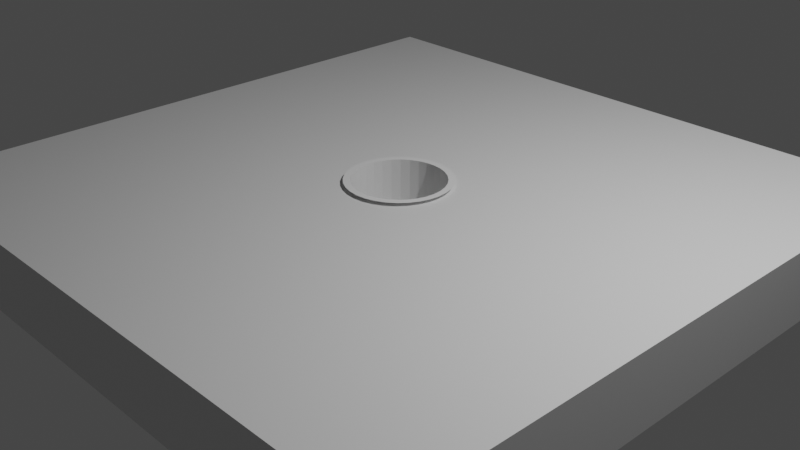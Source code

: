 # Source: Golf_Hole.blend  (saved by Blender 3.0.42; exported with 4.5.12 LTS)
import bpy
from mathutils import Matrix  # noqa: F401  (used for matrix-valued properties, if any)

bpy.ops.wm.read_factory_settings(use_empty=True)
scene = bpy.context.scene
scene.name = 'Scene'

# ---- collections
col_collection = bpy.data.collections.new('Collection'); scene.collection.children.link(col_collection)

# ---- materials (node trees are filled in below, after node groups)
mat_material = bpy.data.materials.new('Material')
mat_material.alpha_threshold = 0.0
mat_material.use_transparent_shadow = False
mat_material.line_color = (0.0, 0.0, 0.0, 1.0)

# ---- material node trees
mat_material.use_nodes = True; mat_material.node_tree.nodes.clear()
_N = mat_material.node_tree.nodes; _L = mat_material.node_tree.links
n0 = _N.new('ShaderNodeOutputMaterial'); n0.name = 'Material Output'; n0.location = (300, 300)
n1 = _N.new('ShaderNodeBsdfPrincipled'); n1.name = 'Principled BSDF'; n1.location = (10, 300)
n1.distribution = 'GGX'
n1.subsurface_method = 'RANDOM_WALK_SKIN'
n1.inputs[2].default_value = 0.4
n1.inputs[3].default_value = 1.45
n1.inputs[27].default_value = (0.0, 0.0, 0.0, 1.0)
n1.inputs[28].default_value = 1.0
_L.new(n1.outputs[0], n0.inputs[0])
n0.is_active_output = True

# ---- world
world_world = bpy.data.worlds.new('World'); scene.world = world_world
world_world.use_nodes = True; world_world.node_tree.nodes.clear()
_N = world_world.node_tree.nodes; _L = world_world.node_tree.links
n0 = _N.new('ShaderNodeOutputWorld'); n0.name = 'World Output'; n0.location = (300, 300)
n1 = _N.new('ShaderNodeBackground'); n1.name = 'Background'; n1.location = (10, 300)
n1.inputs[0].default_value = (0.05088, 0.05088, 0.05088, 1.0)
_L.new(n1.outputs[0], n0.inputs[0])
n0.is_active_output = True
world_world.color = (0.05088, 0.05088, 0.05088)
world_world.use_sun_shadow = False
world_world.sun_shadow_jitter_overblur = 0.0

# ---- cameras
cam_camera = bpy.data.cameras.new('Camera')
cam_camera.clip_end = 100.0
cam_camera.ortho_scale = 7.314

# ---- lights
light_light = bpy.data.lights.new('Light', 'POINT')
light_light.transmission_factor = 0.0
light_light.energy = 1000.0
light_light.shadow_soft_size = 0.1
light_light.shadow_maximum_resolution = 0.006
light_light.use_absolute_resolution = True

# ---- meshes
me_cube = bpy.data.meshes.new('Cube')
me_cube.from_pydata([(1.0, 1.0, 1.0), (1.0, 1.0, -1.0), (1.0, -1.0, 1.0), (1.0, -1.0, -1.0), (-1.0, 1.0, 1.0), (-1.0, 1.0, -1.0), (-1.0, -1.0, 1.0), (-1.0, -1.0, -1.0)], [], [(0, 4, 6, 2), (3, 2, 6, 7), (7, 6, 4, 5), (5, 1, 3, 7), (1, 0, 2, 3), (5, 4, 0, 1)])
_uv = me_cube.uv_layers.new(name='UVMap')
_uv.uv.foreach_set('vector', [0.625, 0.5, 0.875, 0.5, 0.875, 0.75, 0.625, 0.75, 0.375, 0.75, 0.625, 0.75, 0.625, 1.0, 0.375, 1.0, 0.375, 0.0, 0.625, 0.0, 0.625, 0.25, 0.375, 0.25, 0.125, 0.5, 0.375, 0.5, 0.375, 0.75, 0.125, 0.75, 0.375, 0.5, 0.625, 0.5, 0.625, 0.75, 0.375, 0.75, 0.375, 0.25, 0.625, 0.25, 0.625, 0.5, 0.375, 0.5])
me_cube.materials.append(mat_material)
me_cube.use_remesh_preserve_volume = False
me_cube.use_remesh_preserve_attributes = False
me_cube.use_mirror_vertex_groups = False
me_cube.update()
me_cylinder_001 = bpy.data.meshes.new('Cylinder.001')
me_cylinder_001.from_pydata([(0.0, 1.0, -1.0), (0.0, 1.0, 1.0), (0.1951, 0.9808, -1.0), (0.1951, 0.9808, 1.0), (0.3827, 0.9239, -1.0), (0.3827, 0.9239, 1.0), (0.5556, 0.8315, -1.0), (0.5556, 0.8315, 1.0), (0.7071, 0.7071, -1.0), (0.7071, 0.7071, 1.0), (0.8315, 0.5556, -1.0), (0.8315, 0.5556, 1.0), (0.9239, 0.3827, -1.0), (0.9239, 0.3827, 1.0), (0.9808, 0.1951, -1.0), (0.9808, 0.1951, 1.0), (1.0, -4.371e-08, -1.0), (1.0, -4.371e-08, 1.0), (0.9808, -0.1951, -1.0), (0.9808, -0.1951, 1.0), (0.9239, -0.3827, -1.0), (0.9239, -0.3827, 1.0), (0.8315, -0.5556, -1.0), (0.8315, -0.5556, 1.0), (0.7071, -0.7071, -1.0), (0.7071, -0.7071, 1.0), (0.5556, -0.8315, -1.0), (0.5556, -0.8315, 1.0), (0.3827, -0.9239, -1.0), (0.3827, -0.9239, 1.0), (0.1951, -0.9808, -1.0), (0.1951, -0.9808, 1.0), (-8.742e-08, -1.0, -1.0), (-8.742e-08, -1.0, 1.0), (-0.1951, -0.9808, -1.0), (-0.1951, -0.9808, 1.0), (-0.3827, -0.9239, -1.0), (-0.3827, -0.9239, 1.0), (-0.5556, -0.8315, -1.0), (-0.5556, -0.8315, 1.0), (-0.7071, -0.7071, -1.0), (-0.7071, -0.7071, 1.0), (-0.8315, -0.5556, -1.0), (-0.8315, -0.5556, 1.0), (-0.9239, -0.3827, -1.0), (-0.9239, -0.3827, 1.0), (-0.9808, -0.1951, -1.0), (-0.9808, -0.1951, 1.0), (-1.0, 1.192e-08, -1.0), (-1.0, 1.192e-08, 1.0), (-0.9808, 0.1951, -1.0), (-0.9808, 0.1951, 1.0), (-0.9239, 0.3827, -1.0), (-0.9239, 0.3827, 1.0), (-0.8315, 0.5556, -1.0), (-0.8315, 0.5556, 1.0), (-0.7071, 0.7071, -1.0), (-0.7071, 0.7071, 1.0), (-0.5556, 0.8315, -1.0), (-0.5556, 0.8315, 1.0), (-0.3827, 0.9239, -1.0), (-0.3827, 0.9239, 1.0), (-0.1951, 0.9808, -1.0), (-0.1951, 0.9808, 1.0)], [], [(0, 1, 3, 2), (2, 3, 5, 4), (4, 5, 7, 6), (6, 7, 9, 8), (8, 9, 11, 10), (10, 11, 13, 12), (12, 13, 15, 14), (14, 15, 17, 16), (16, 17, 19, 18), (18, 19, 21, 20), (20, 21, 23, 22), (22, 23, 25, 24), (24, 25, 27, 26), (26, 27, 29, 28), (28, 29, 31, 30), (30, 31, 33, 32), (32, 33, 35, 34), (34, 35, 37, 36), (36, 37, 39, 38), (38, 39, 41, 40), (40, 41, 43, 42), (42, 43, 45, 44), (44, 45, 47, 46), (46, 47, 49, 48), (48, 49, 51, 50), (50, 51, 53, 52), (52, 53, 55, 54), (54, 55, 57, 56), (56, 57, 59, 58), (58, 59, 61, 60), (60, 61, 63, 62), (62, 63, 1, 0), (0, 2, 4, 6, 8, 10, 12, 14, 16, 18, 20, 22, 24, 26, 28, 30, 32, 34, 36, 38, 40, 42, 44, 46, 48, 50, 52, 54, 56, 58, 60, 62)])
_uv = me_cylinder_001.uv_layers.new(name='UVMap')
_uv.uv.foreach_set('vector', [1.0, 0.5, 1.0, 1.0, 0.9688, 1.0, 0.9688, 0.5, 0.9688, 0.5, 0.9688, 1.0, 0.9375, 1.0, 0.9375, 0.5, 0.9375, 0.5, 0.9375, 1.0, 0.9062, 1.0, 0.9062, 0.5, 0.9062, 0.5, 0.9062, 1.0, 0.875, 1.0, 0.875, 0.5, 0.875, 0.5, 0.875, 1.0, 0.8438, 1.0, 0.8438, 0.5, 0.8438, 0.5, 0.8438, 1.0, 0.8125, 1.0, 0.8125, 0.5, 0.8125, 0.5, 0.8125, 1.0, 0.7812, 1.0, 0.7812, 0.5, 0.7812, 0.5, 0.7812, 1.0, 0.75, 1.0, 0.75, 0.5, 0.75, 0.5, 0.75, 1.0, 0.7188, 1.0, 0.7188, 0.5, 0.7188, 0.5, 0.7188, 1.0, 0.6875, 1.0, 0.6875, 0.5, 0.6875, 0.5, 0.6875, 1.0, 0.6562, 1.0, 0.6562, 0.5, 0.6562, 0.5, 0.6562, 1.0, 0.625, 1.0, 0.625, 0.5, 0.625, 0.5, 0.625, 1.0, 0.5938, 1.0, 0.5938, 0.5, 0.5938, 0.5, 0.5938, 1.0, 0.5625, 1.0, 0.5625, 0.5, 0.5625, 0.5, 0.5625, 1.0, 0.5312, 1.0, 0.5312, 0.5, 0.5312, 0.5, 0.5312, 1.0, 0.5, 1.0, 0.5, 0.5, 0.5, 0.5, 0.5, 1.0, 0.4688, 1.0, 0.4688, 0.5, 0.4688, 0.5, 0.4688, 1.0, 0.4375, 1.0, 0.4375, 0.5, 0.4375, 0.5, 0.4375, 1.0, 0.4062, 1.0, 0.4062, 0.5, 0.4062, 0.5, 0.4062, 1.0, 0.375, 1.0, 0.375, 0.5, 0.375, 0.5, 0.375, 1.0, 0.3438, 1.0, 0.3438, 0.5, 0.3438, 0.5, 0.3438, 1.0, 0.3125, 1.0, 0.3125, 0.5, 0.3125, 0.5, 0.3125, 1.0, 0.2812, 1.0, 0.2812, 0.5, 0.2812, 0.5, 0.2812, 1.0, 0.25, 1.0, 0.25, 0.5, 0.25, 0.5, 0.25, 1.0, 0.2188, 1.0, 0.2188, 0.5, 0.2188, 0.5, 0.2188, 1.0, 0.1875, 1.0, 0.1875, 0.5, 0.1875, 0.5, 0.1875, 1.0, 0.1562, 1.0, 0.1562, 0.5, 0.1562, 0.5, 0.1562, 1.0, 0.125, 1.0, 0.125, 0.5, 0.125, 0.5, 0.125, 1.0, 0.09375, 1.0, 0.09375, 0.5, 0.09375, 0.5, 0.09375, 1.0, 0.0625, 1.0, 0.0625, 0.5, 0.0625, 0.5, 0.0625, 1.0, 0.03125, 1.0, 0.03125, 0.5, 0.03125, 0.5, 0.03125, 1.0, 0.0, 1.0, 0.0, 0.5, 0.75, 0.49, 0.7968, 0.4854, 0.8418, 0.4717, 0.8833, 0.4496, 0.9197, 0.4197, 0.9496, 0.3833, 0.9717, 0.3418, 0.9854, 0.2968, 0.99, 0.25, 0.9854, 0.2032, 0.9717, 0.1582, 0.9496, 0.1167, 0.9197, 0.08029, 0.8833, 0.05045, 0.8418, 0.02827, 0.7968, 0.01461, 0.75, 0.01, 0.7032, 0.01461, 0.6582, 0.02827, 0.6167, 0.05045, 0.5803, 0.08029, 0.5504, 0.1167, 0.5283, 0.1582, 0.5146, 0.2032, 0.51, 0.25, 0.5146, 0.2968, 0.5283, 0.3418, 0.5504, 0.3833, 0.5803, 0.4197, 0.6167, 0.4496, 0.6582, 0.4717, 0.7032, 0.4854])
me_cylinder_001.use_remesh_fix_poles = True
me_cylinder_001.use_remesh_preserve_attributes = False
me_cylinder_001.update()
me_cylinder = bpy.data.meshes.new('Cylinder')
me_cylinder.from_pydata([(0.0, 1.0, -0.1959), (0.0, 1.0, 1.045), (0.1951, 0.9808, -0.1959), (0.1951, 0.9808, 1.045), (0.3827, 0.9239, -0.1959), (0.3827, 0.9239, 1.045), (0.5556, 0.8315, -0.1959), (0.5556, 0.8315, 1.045), (0.7071, 0.7071, -0.1959), (0.7071, 0.7071, 1.045), (0.8315, 0.5556, -0.1959), (0.8315, 0.5556, 1.045), (0.9239, 0.3827, -0.1959), (0.9239, 0.3827, 1.045), (0.9808, 0.1951, -0.1959), (0.9808, 0.1951, 1.045), (1.0, 3.725e-09, -0.1959), (1.0, -5.402e-08, 1.045), (0.9808, -0.1951, -0.1959), (0.9808, -0.1951, 1.045), (0.9239, -0.3827, -0.1959), (0.9239, -0.3827, 1.045), (0.8315, -0.5556, -0.1959), (0.8315, -0.5556, 1.045), (0.7071, -0.7071, -0.1959), (0.7071, -0.7071, 1.045), (0.5556, -0.8315, -0.1959), (0.5556, -0.8315, 1.045), (0.3827, -0.9239, -0.1959), (0.3827, -0.9239, 1.045), (0.1951, -0.9808, -0.1959), (0.1951, -0.9808, 1.045), (-8.568e-08, -1.0, -0.1959), (-8.568e-08, -1.0, 1.045), (-0.1951, -0.9808, -0.1959), (-0.1951, -0.9808, 1.045), (-0.3827, -0.9239, -0.1959), (-0.3827, -0.9239, 1.045), (-0.5556, -0.8315, -0.1959), (-0.5556, -0.8315, 1.045), (-0.7071, -0.7071, -0.1959), (-0.7071, -0.7071, 1.045), (-0.8315, -0.5556, -0.1959), (-0.8315, -0.5556, 1.045), (-0.9239, -0.3827, -0.1959), (-0.9239, -0.3827, 1.045), (-0.9808, -0.1951, -0.1959), (-0.9808, -0.1951, 1.045), (-1.0, 5.774e-08, -0.1959), (-1.0, 0.0, 1.045), (-0.9808, 0.1951, -0.1959), (-0.9808, 0.1951, 1.045), (-0.9239, 0.3827, -0.1959), (-0.9239, 0.3827, 1.045), (-0.8315, 0.5556, -0.1959), (-0.8315, 0.5556, 1.045), (-0.7071, 0.7071, -0.1959), (-0.7071, 0.7071, 1.045), (-0.5556, 0.8315, -0.1959), (-0.5556, 0.8315, 1.045), (-0.3827, 0.9239, -0.1959), (-0.3827, 0.9239, 1.045), (-0.1951, 0.9808, -0.1959), (-0.1951, 0.9808, 1.045), (1.0, -5.402e-08, 1.045), (0.9808, -0.1951, 1.045), (0.9239, -0.3827, 1.045), (0.8315, -0.5556, 1.045), (0.7071, -0.7071, 1.045), (0.0, 1.0, -1.428), (0.0, 1.0, 1.045), (0.1951, 0.9808, -1.428), (0.1951, 0.9808, 1.045), (0.3827, 0.9239, 1.045), (0.5556, 0.8315, 1.045), (0.7071, 0.7071, 1.045), (0.8315, 0.5556, 1.045), (0.9239, 0.3827, 1.045), (0.9808, 0.1951, 1.045), (1.0, -5.402e-08, 1.045), (0.9808, -0.1951, 1.045), (0.7071, -0.7071, 1.045), (0.5556, -0.8315, 1.045), (0.3827, -0.9239, 1.045), (0.1951, -0.9808, 1.045), (-8.568e-08, -1.0, 1.045), (-0.1951, -0.9808, 1.045), (-0.3827, -0.9239, 1.045), (-0.5556, -0.8315, 1.045), (-0.7071, -0.7071, 1.045), (-0.8315, -0.5556, 1.045), (-0.9239, -0.3827, 1.045), (-0.9808, -0.1951, 1.045), (-1.0, 0.0, 1.045), (-0.9808, 0.1951, 1.045), (-0.9239, 0.3827, 1.045), (-0.8315, 0.5556, 1.045), (-0.7071, 0.7071, 1.045), (-0.5556, 0.8315, 1.045), (-0.3827, 0.9239, 1.045), (-0.1951, 0.9808, 1.045), (1.0, -5.402e-08, 1.045), (0.9808, -0.1951, 1.045), (0.9239, -0.3827, 1.045), (0.8315, -0.5556, 1.045), (0.7071, -0.7071, 1.045), (0.0, 1.0, -1.428), (0.0, 1.0, 1.045), (0.1951, 0.9808, -1.428), (0.1951, 0.9808, 1.045), (0.3827, 0.9239, 1.045), (0.5556, 0.8315, 1.045), (0.7071, 0.7071, 1.045), (0.8315, 0.5556, 1.045), (0.9239, 0.3827, 1.045), (0.9808, 0.1951, 1.045), (1.0, -5.402e-08, 1.045), (0.9808, -0.1951, 1.045), (0.7071, -0.7071, 1.045), (0.5556, -0.8315, 1.045), (0.3827, -0.9239, 1.045), (0.1951, -0.9808, 1.045), (-8.568e-08, -1.0, 1.045), (-0.1951, -0.9808, 1.045), (-0.3827, -0.9239, 1.045), (-0.5556, -0.8315, 1.045), (-0.7071, -0.7071, 1.045), (-0.8315, -0.5556, 1.045), (-0.9239, -0.3827, 1.045), (-0.9808, -0.1951, 1.045), (-1.0, 0.0, 1.045), (-0.9808, 0.1951, 1.045), (-0.9239, 0.3827, 1.045), (-0.8315, 0.5556, 1.045), (-0.7071, 0.7071, 1.045), (-0.5556, 0.8315, 1.045), (-0.3827, 0.9239, 1.045), (-0.1951, 0.9808, 1.045), (1.0, -5.402e-08, 1.045), (0.9808, -0.1951, 1.045), (0.9239, -0.3827, 1.045), (0.8315, -0.5556, 1.045), (0.7071, -0.7071, 1.045), (0.0, 1.0, -1.428), (0.0, 1.0, 1.045), (0.1951, 0.9808, -1.428), (0.1951, 0.9808, 1.045), (0.3827, 0.9239, 1.045), (0.5556, 0.8315, 1.045), (0.7071, 0.7071, 1.045), (0.8315, 0.5556, 1.045), (0.9239, 0.3827, 1.045), (0.9808, 0.1951, 1.045), (1.0, -5.402e-08, 1.045), (0.9808, -0.1951, 1.045), (0.7071, -0.7071, 1.045), (0.5556, -0.8315, 1.045), (0.3827, -0.9239, 1.045), (0.1951, -0.9808, 1.045), (-8.568e-08, -1.0, 1.045), (-0.1951, -0.9808, 1.045), (-0.3827, -0.9239, 1.045), (-0.5556, -0.8315, 1.045), (-0.7071, -0.7071, 1.045), (-0.8315, -0.5556, 1.045), (-0.9239, -0.3827, 1.045), (-0.9808, -0.1951, 1.045), (-1.0, 0.0, 1.045), (-0.9808, 0.1951, 1.045), (-0.9239, 0.3827, 1.045), (-0.8315, 0.5556, 1.045), (-0.7071, 0.7071, 1.045), (-0.5556, 0.8315, 1.045), (-0.3827, 0.9239, 1.045), (-0.1951, 0.9808, 1.045), (1.0, -5.402e-08, 1.045), (0.9808, -0.1951, 1.045), (0.9239, -0.3827, 1.045), (0.8315, -0.5556, 1.045), (0.7071, -0.7071, 1.045), (0.0, 1.0, -1.428), (0.0, 1.0, 1.045), (0.1951, 0.9808, -1.428), (0.1951, 0.9808, 1.045), (0.3827, 0.9239, 1.045), (0.5556, 0.8315, 1.045), (0.7071, 0.7071, 1.045), (0.8315, 0.5556, 1.045), (0.9239, 0.3827, 1.045), (0.9808, 0.1951, 1.045), (1.0, -5.402e-08, 1.045), (0.9808, -0.1951, 1.045), (0.7071, -0.7071, 1.045), (-0.1951, -0.9808, 1.045), (-8.568e-08, -1.0, 1.045), (-0.5556, -0.8315, 1.045), (-0.7071, -0.7071, 1.045), (-0.8315, -0.5556, 1.045), (-0.9239, -0.3827, 1.045), (-0.9808, -0.1951, 1.045), (-1.0, 0.0, 1.045), (-0.9808, 0.1951, 1.045), (-0.9239, 0.3827, 1.045), (-0.8315, 0.5556, 1.045), (-0.7071, 0.7071, 1.045), (-0.5556, 0.8315, 1.045), (-0.3827, 0.9239, 1.045), (-0.1951, 0.9808, 1.045), (1.0, -5.402e-08, 1.045), (0.9808, -0.1951, 1.045), (0.9239, -0.3827, 1.045), (0.8315, -0.5556, 1.045), (0.7071, -0.7071, 1.045), (0.0, 1.0, 0.9653), (0.1951, 0.9808, 0.9653), (0.3827, 0.9239, 0.9653), (0.5556, 0.8315, 0.9653), (0.7071, 0.7071, 0.9653), (0.8315, 0.5556, 0.9653), (0.9239, 0.3827, 0.9653), (0.9808, 0.1951, 0.9653), (1.0, -5.029e-08, 0.9653), (0.9808, -0.1951, 0.9653), (0.9239, -0.3827, 0.9653), (0.8315, -0.5556, 0.9653), (0.7071, -0.7071, 0.9653), (0.5556, -0.8315, 0.9653), (0.3827, -0.9239, 0.9653), (0.1951, -0.9808, 0.9653), (-8.568e-08, -1.0, 0.9653), (-0.1951, -0.9808, 0.9653), (-0.3827, -0.9239, 0.9653), (-0.5556, -0.8315, 0.9653), (-0.7071, -0.7071, 0.9653), (-0.8315, -0.5556, 0.9653), (-0.9239, -0.3827, 0.9653), (-0.9808, -0.1951, 0.9653), (-1.0, 3.725e-09, 0.9653), (-0.9808, 0.1951, 0.9653), (-0.9239, 0.3827, 0.9653), (-0.8315, 0.5556, 0.9653), (-0.7071, 0.7071, 0.9653), (-0.5556, 0.8315, 0.9653), (-0.3827, 0.9239, 0.9653), (-0.1951, 0.9808, 0.9653), (-3.725e-09, 1.146, 0.9653), (0.2235, 1.124, 0.9653), (0.4384, 1.058, 0.9653), (0.6364, 0.9525, 0.9653), (0.81, 0.81, 0.9653), (0.9525, 0.6364, 0.9653), (1.058, 0.4384, 0.9653), (1.124, 0.2235, 0.9653), (1.146, -5.402e-08, 0.9653), (1.124, -0.2235, 0.9653), (1.058, -0.4384, 0.9653), (0.9525, -0.6364, 0.9653), (0.81, -0.81, 0.9653), (0.6364, -0.9525, 0.9653), (0.4384, -1.058, 0.9653), (0.2235, -1.124, 0.9653), (-1.006e-07, -1.146, 0.9653), (-0.2235, -1.124, 0.9653), (-0.4384, -1.058, 0.9653), (-0.6364, -0.9525, 0.9653), (-0.81, -0.81, 0.9653), (-0.9525, -0.6364, 0.9653), (-1.058, -0.4384, 0.9653), (-1.124, -0.2235, 0.9653), (-1.146, 9.313e-09, 0.9653), (-1.124, 0.2235, 0.9653), (-1.058, 0.4384, 0.9653), (-0.9525, 0.6364, 0.9653), (-0.81, 0.81, 0.9653), (-0.6364, 0.9525, 0.9653), (-0.4384, 1.058, 0.9653), (-0.2235, 1.124, 0.9653)], [], [(0, 62, 60, 58, 56, 54, 52, 50, 48, 46, 44, 42, 40, 38, 36, 34, 32, 30, 28, 26, 24, 22, 20, 18, 16, 14, 12, 10, 8, 6, 4, 2), (17, 64, 65, 19), (23, 67, 68, 25), (19, 65, 66, 21), (21, 66, 67, 23), (43, 90, 91, 45), (63, 100, 99, 61), (19, 80, 79, 17), (35, 86, 87, 37), (53, 95, 96, 55), (9, 75, 76, 11), (27, 82, 83, 29), (45, 91, 92, 47), (1, 70, 72, 3), (1, 70, 100, 63), (64, 101, 102, 65), (37, 87, 88, 39), (55, 96, 97, 57), (65, 102, 103, 66), (11, 76, 77, 13), (29, 83, 84, 31), (47, 92, 93, 49), (66, 103, 104, 67), (3, 72, 73, 5), (67, 104, 105, 68), (39, 88, 89, 41), (57, 97, 98, 59), (13, 77, 78, 15), (31, 84, 85, 33), (49, 93, 94, 51), (5, 73, 74, 7), (41, 89, 90, 43), (59, 98, 99, 61), (15, 78, 79, 17), (33, 85, 86, 35), (51, 94, 95, 53), (7, 74, 75, 9), (25, 81, 82, 27), (98, 135, 136, 99), (85, 122, 123, 86), (70, 107, 109, 72), (100, 137, 136, 99), (86, 123, 124, 87), (72, 109, 110, 73), (70, 107, 137, 100), (87, 124, 125, 88), (73, 110, 111, 74), (101, 138, 139, 102), (88, 125, 126, 89), (74, 111, 112, 75), (102, 139, 140, 103), (89, 126, 127, 90), (75, 112, 113, 76), (103, 140, 141, 104), (90, 127, 128, 91), (76, 113, 114, 77), (104, 141, 142, 105), (91, 128, 129, 92), (77, 114, 115, 78), (92, 129, 130, 93), (78, 115, 116, 79), (93, 130, 131, 94), (80, 117, 116, 79), (94, 131, 132, 95), (81, 118, 119, 82), (95, 132, 133, 96), (82, 119, 120, 83), (96, 133, 134, 97), (83, 120, 121, 84), (97, 134, 135, 98), (84, 121, 122, 85), (71, 108, 106, 69), (131, 168, 169, 132), (118, 155, 156, 119), (132, 169, 170, 133), (119, 156, 157, 120), (133, 170, 171, 134), (120, 157, 158, 121), (134, 171, 172, 135), (121, 158, 159, 122), (108, 145, 143, 106), (135, 172, 173, 136), (122, 159, 160, 123), (107, 144, 146, 109), (137, 174, 173, 136), (123, 160, 161, 124), (109, 146, 147, 110), (107, 144, 174, 137), (124, 161, 162, 125), (110, 147, 148, 111), (138, 175, 176, 139), (125, 162, 163, 126), (111, 148, 149, 112), (139, 176, 177, 140), (126, 163, 164, 127), (112, 149, 150, 113), (140, 177, 178, 141), (127, 164, 165, 128), (113, 150, 151, 114), (141, 178, 179, 142), (128, 165, 166, 129), (114, 151, 152, 115), (129, 166, 167, 130), (115, 152, 153, 116), (130, 167, 168, 131), (117, 154, 153, 116), (164, 197, 198, 165), (150, 187, 188, 151), (178, 211, 212, 179), (165, 198, 199, 166), (151, 188, 189, 152), (166, 199, 200, 167), (152, 189, 190, 153), (167, 200, 201, 168), (154, 191, 190, 153), (168, 201, 202, 169), (169, 202, 203, 170), (170, 203, 204, 171), (171, 204, 205, 172), (145, 182, 180, 143), (172, 205, 206, 173), (144, 181, 183, 146), (174, 207, 206, 173), (146, 183, 184, 147), (144, 181, 207, 174), (159, 194, 193, 160), (147, 184, 185, 148), (175, 208, 209, 176), (162, 195, 196, 163), (148, 185, 186, 149), (176, 209, 210, 177), (163, 196, 197, 164), (149, 186, 187, 150), (177, 210, 211, 178), (62, 0, 213, 244), (60, 62, 244, 243), (58, 60, 243, 242), (56, 58, 242, 241), (54, 56, 241, 240), (52, 54, 240, 239), (50, 52, 239, 238), (48, 50, 238, 237), (46, 48, 237, 236), (44, 46, 236, 235), (42, 44, 235, 234), (40, 42, 234, 233), (38, 40, 233, 232), (36, 38, 232, 231), (34, 36, 231, 230), (32, 34, 230, 229), (30, 32, 229, 228), (28, 30, 228, 227), (26, 28, 227, 226), (24, 26, 226, 225), (22, 24, 225, 224), (20, 22, 224, 223), (18, 20, 223, 222), (16, 18, 222, 221), (14, 16, 221, 220), (12, 14, 220, 219), (10, 12, 219, 218), (8, 10, 218, 217), (6, 8, 217, 216), (4, 6, 216, 215), (2, 4, 215, 214), (0, 2, 214, 213), (220, 252, 251, 219), (233, 265, 264, 232), (219, 251, 250, 218), (232, 264, 263, 231), (213, 245, 276, 244), (218, 250, 249, 217), (231, 263, 262, 230), (244, 276, 275, 243), (217, 249, 248, 216), (230, 262, 261, 229), (243, 275, 274, 242), (216, 248, 247, 215), (229, 261, 260, 228), (242, 274, 273, 241), (215, 247, 246, 214), (228, 260, 259, 227), (241, 273, 272, 240), (214, 246, 245, 213), (227, 259, 258, 226), (240, 272, 271, 239), (226, 258, 257, 225), (239, 271, 270, 238), (225, 257, 256, 224), (238, 270, 269, 237), (224, 256, 255, 223), (237, 269, 268, 236), (223, 255, 254, 222), (236, 268, 267, 235), (222, 254, 253, 221), (235, 267, 266, 234), (221, 253, 252, 220), (234, 266, 265, 233)])
me_cylinder.polygons.foreach_set('use_smooth', [True] * 198)
_k = set([(0, 2), (0, 62), (0, 213), (2, 4), (2, 214), (4, 6), (4, 215), (6, 8), (6, 216), (8, 10), (8, 217), (10, 12), (10, 218), (12, 14), (12, 219), (14, 16), (14, 220), (16, 18), (16, 221), (18, 20), (18, 222), (20, 22), (20, 223), (22, 24), (22, 224), (24, 26), (24, 225), (26, 28), (26, 226), (28, 30), (28, 227), (30, 32), (30, 228), (32, 34), (32, 229), (34, 36), (34, 230), (36, 38), (36, 231), (38, 40), (38, 232), (40, 42), (40, 233), (42, 44), (42, 234), (44, 46), (44, 235), (46, 48), (46, 236), (48, 50), (48, 237), (50, 52), (50, 238), (52, 54), (52, 239), (54, 56), (54, 240), (56, 58), (56, 241), (58, 60), (58, 242), (60, 62), (60, 243), (62, 244), (213, 214), (213, 244), (214, 215), (215, 216), (216, 217), (217, 218), (218, 219), (219, 220), (220, 221), (221, 222), (222, 223), (223, 224), (224, 225), (225, 226), (226, 227), (227, 228), (228, 229), (229, 230), (230, 231), (231, 232), (232, 233), (233, 234), (234, 235), (235, 236), (236, 237), (237, 238), (238, 239), (239, 240), (240, 241), (241, 242), (242, 243), (243, 244)])
me_cylinder.attributes.new('sharp_edge', 'BOOLEAN', 'EDGE').data.foreach_set('value', [ (min(e.vertices), max(e.vertices)) in _k for e in me_cylinder.edges])
_uv = me_cylinder.uv_layers.new(name='UVMap')
_uv.uv.foreach_set('vector', [0.75, 0.49, 0.7032, 0.4854, 0.6582, 0.4717, 0.6167, 0.4496, 0.5803, 0.4197, 0.5504, 0.3833, 0.5283, 0.3418, 0.5146, 0.2968, 0.51, 0.25, 0.5146, 0.2032, 0.5283, 0.1582, 0.5504, 0.1167, 0.5803, 0.08029, 0.6167, 0.05045, 0.6582, 0.02827, 0.7032, 0.01461, 0.75, 0.01, 0.7968, 0.01461, 0.8418, 0.02827, 0.8833, 0.05045, 0.9197, 0.08029, 0.9496, 0.1167, 0.9717, 0.1582, 0.9854, 0.2032, 0.99, 0.25, 0.9854, 0.2968, 0.9717, 0.3418, 0.9496, 0.3833, 0.9197, 0.4197, 0.8833, 0.4496, 0.8418, 0.4717, 0.7968, 0.4854, 0.75, 1.0, 0.75, 1.0, 0.7188, 1.0, 0.7188, 1.0, 0.6562, 1.0, 0.6562, 1.0, 0.625, 1.0, 0.625, 1.0, 0.7188, 1.0, 0.7188, 1.0, 0.6875, 1.0, 0.6875, 1.0, 0.6875, 1.0, 0.6875, 1.0, 0.6562, 1.0, 0.6562, 1.0, 0.3438, 1.0, 0.3438, 1.0, 0.3125, 1.0, 0.3125, 1.0, 0.2032, 0.4854, 0.2032, 0.4854, 0.1582, 0.4717, 0.1582, 0.4717, 0.7188, 1.0, 0.7188, 1.0, 0.75, 1.0, 0.75, 1.0, 0.4688, 1.0, 0.4688, 1.0, 0.4375, 1.0, 0.4375, 1.0, 0.1875, 1.0, 0.1875, 1.0, 0.1562, 1.0, 0.1562, 1.0, 0.875, 1.0, 0.875, 1.0, 0.8438, 1.0, 0.8438, 1.0, 0.5938, 1.0, 0.5938, 1.0, 0.5625, 1.0, 0.5625, 1.0, 0.3125, 1.0, 0.3125, 1.0, 0.2812, 1.0, 0.2812, 1.0, 1.0, 1.0, 1.0, 1.0, 0.9688, 1.0, 0.9688, 1.0, 0.25, 0.49, 0.25, 0.49, 0.2032, 0.4854, 0.2032, 0.4854, 0.75, 1.0, 0.75, 1.0, 0.7188, 1.0, 0.7188, 1.0, 0.4375, 1.0, 0.4375, 1.0, 0.4062, 1.0, 0.4062, 1.0, 0.1562, 1.0, 0.1562, 1.0, 0.125, 1.0, 0.125, 1.0, 0.7188, 1.0, 0.7188, 1.0, 0.6875, 1.0, 0.6875, 1.0, 0.8438, 1.0, 0.8438, 1.0, 0.8125, 1.0, 0.8125, 1.0, 0.5625, 1.0, 0.5625, 1.0, 0.5312, 1.0, 0.5312, 1.0, 0.2812, 1.0, 0.2812, 1.0, 0.25, 1.0, 0.25, 1.0, 0.6875, 1.0, 0.6875, 1.0, 0.6562, 1.0, 0.6562, 1.0, 0.9688, 1.0, 0.9688, 1.0, 0.9375, 1.0, 0.9375, 1.0, 0.6562, 1.0, 0.6562, 1.0, 0.625, 1.0, 0.625, 1.0, 0.4062, 1.0, 0.4062, 1.0, 0.375, 1.0, 0.375, 1.0, 0.125, 1.0, 0.125, 1.0, 0.09375, 1.0, 0.09375, 1.0, 0.8125, 1.0, 0.8125, 1.0, 0.7812, 1.0, 0.7812, 1.0, 0.5312, 1.0, 0.5312, 1.0, 0.5, 1.0, 0.5, 1.0, 0.25, 1.0, 0.25, 1.0, 0.2188, 1.0, 0.2188, 1.0, 0.9375, 1.0, 0.9375, 1.0, 0.9062, 1.0, 0.9062, 1.0, 0.375, 1.0, 0.375, 1.0, 0.3438, 1.0, 0.3438, 1.0, 0.09375, 1.0, 0.09375, 1.0, 0.0625, 1.0, 0.0625, 1.0, 0.7812, 1.0, 0.7812, 1.0, 0.75, 1.0, 0.75, 1.0, 0.5, 1.0, 0.5, 1.0, 0.4688, 1.0, 0.4688, 1.0, 0.2188, 1.0, 0.2188, 1.0, 0.1875, 1.0, 0.1875, 1.0, 0.9062, 1.0, 0.9062, 1.0, 0.875, 1.0, 0.875, 1.0, 0.625, 1.0, 0.625, 1.0, 0.5938, 1.0, 0.5938, 1.0, 0.09375, 1.0, 0.09375, 1.0, 0.0625, 1.0, 0.0625, 1.0, 0.5, 1.0, 0.5, 1.0, 0.4688, 1.0, 0.4688, 1.0, 1.0, 1.0, 1.0, 1.0, 0.9688, 1.0, 0.9688, 1.0, 0.2032, 0.4854, 0.2032, 0.4854, 0.1582, 0.4717, 0.1582, 0.4717, 0.4688, 1.0, 0.4688, 1.0, 0.4375, 1.0, 0.4375, 1.0, 0.9688, 1.0, 0.9688, 1.0, 0.9375, 1.0, 0.9375, 1.0, 0.25, 0.49, 0.25, 0.49, 0.2032, 0.4854, 0.2032, 0.4854, 0.4375, 1.0, 0.4375, 1.0, 0.4062, 1.0, 0.4062, 1.0, 0.9375, 1.0, 0.9375, 1.0, 0.9062, 1.0, 0.9062, 1.0, 0.75, 1.0, 0.75, 1.0, 0.7188, 1.0, 0.7188, 1.0, 0.4062, 1.0, 0.4062, 1.0, 0.375, 1.0, 0.375, 1.0, 0.9062, 1.0, 0.9062, 1.0, 0.875, 1.0, 0.875, 1.0, 0.7188, 1.0, 0.7188, 1.0, 0.6875, 1.0, 0.6875, 1.0, 0.375, 1.0, 0.375, 1.0, 0.3438, 1.0, 0.3438, 1.0, 0.875, 1.0, 0.875, 1.0, 0.8438, 1.0, 0.8438, 1.0, 0.6875, 1.0, 0.6875, 1.0, 0.6562, 1.0, 0.6562, 1.0, 0.3438, 1.0, 0.3438, 1.0, 0.3125, 1.0, 0.3125, 1.0, 0.8438, 1.0, 0.8438, 1.0, 0.8125, 1.0, 0.8125, 1.0, 0.6562, 1.0, 0.6562, 1.0, 0.625, 1.0, 0.625, 1.0, 0.3125, 1.0, 0.3125, 1.0, 0.2812, 1.0, 0.2812, 1.0, 0.8125, 1.0, 0.8125, 1.0, 0.7812, 1.0, 0.7812, 1.0, 0.2812, 1.0, 0.2812, 1.0, 0.25, 1.0, 0.25, 1.0, 0.7812, 1.0, 0.7812, 1.0, 0.75, 1.0, 0.75, 1.0, 0.25, 1.0, 0.25, 1.0, 0.2188, 1.0, 0.2188, 1.0, 0.7188, 1.0, 0.7188, 1.0, 0.75, 1.0, 0.75, 1.0, 0.2188, 1.0, 0.2188, 1.0, 0.1875, 1.0, 0.1875, 1.0, 0.625, 1.0, 0.625, 1.0, 0.5938, 1.0, 0.5938, 1.0, 0.1875, 1.0, 0.1875, 1.0, 0.1562, 1.0, 0.1562, 1.0, 0.5938, 1.0, 0.5938, 1.0, 0.5625, 1.0, 0.5625, 1.0, 0.1562, 1.0, 0.1562, 1.0, 0.125, 1.0, 0.125, 1.0, 0.5625, 1.0, 0.5625, 1.0, 0.5312, 1.0, 0.5312, 1.0, 0.125, 1.0, 0.125, 1.0, 0.09375, 1.0, 0.09375, 1.0, 0.5312, 1.0, 0.5312, 1.0, 0.5, 1.0, 0.5, 1.0, 0.9688, 0.5, 0.9688, 0.5, 1.0, 0.5, 1.0, 0.5, 0.2188, 1.0, 0.2188, 1.0, 0.1875, 1.0, 0.1875, 1.0, 0.625, 1.0, 0.625, 1.0, 0.5938, 1.0, 0.5938, 1.0, 0.1875, 1.0, 0.1875, 1.0, 0.1562, 1.0, 0.1562, 1.0, 0.5938, 1.0, 0.5938, 1.0, 0.5625, 1.0, 0.5625, 1.0, 0.1562, 1.0, 0.1562, 1.0, 0.125, 1.0, 0.125, 1.0, 0.5625, 1.0, 0.5625, 1.0, 0.5312, 1.0, 0.5312, 1.0, 0.125, 1.0, 0.125, 1.0, 0.09375, 1.0, 0.09375, 1.0, 0.5312, 1.0, 0.5312, 1.0, 0.5, 1.0, 0.5, 1.0, 0.9688, 0.5, 0.9688, 0.5, 1.0, 0.5, 1.0, 0.5, 0.09375, 1.0, 0.09375, 1.0, 0.0625, 1.0, 0.0625, 1.0, 0.5, 1.0, 0.5, 1.0, 0.4688, 1.0, 0.4688, 1.0, 1.0, 1.0, 1.0, 1.0, 0.9688, 1.0, 0.9688, 1.0, 0.2032, 0.4854, 0.2032, 0.4854, 0.1582, 0.4717, 0.1582, 0.4717, 0.4688, 1.0, 0.4688, 1.0, 0.4375, 1.0, 0.4375, 1.0, 0.9688, 1.0, 0.9688, 1.0, 0.9375, 1.0, 0.9375, 1.0, 0.25, 0.49, 0.25, 0.49, 0.2032, 0.4854, 0.2032, 0.4854, 0.4375, 1.0, 0.4375, 1.0, 0.4062, 1.0, 0.4062, 1.0, 0.9375, 1.0, 0.9375, 1.0, 0.9062, 1.0, 0.9062, 1.0, 0.75, 1.0, 0.75, 1.0, 0.7188, 1.0, 0.7188, 1.0, 0.4062, 1.0, 0.4062, 1.0, 0.375, 1.0, 0.375, 1.0, 0.9062, 1.0, 0.9062, 1.0, 0.875, 1.0, 0.875, 1.0, 0.7188, 1.0, 0.7188, 1.0, 0.6875, 1.0, 0.6875, 1.0, 0.375, 1.0, 0.375, 1.0, 0.3438, 1.0, 0.3438, 1.0, 0.875, 1.0, 0.875, 1.0, 0.8438, 1.0, 0.8438, 1.0, 0.6875, 1.0, 0.6875, 1.0, 0.6562, 1.0, 0.6562, 1.0, 0.3438, 1.0, 0.3438, 1.0, 0.3125, 1.0, 0.3125, 1.0, 0.8438, 1.0, 0.8438, 1.0, 0.8125, 1.0, 0.8125, 1.0, 0.6562, 1.0, 0.6562, 1.0, 0.625, 1.0, 0.625, 1.0, 0.3125, 1.0, 0.3125, 1.0, 0.2812, 1.0, 0.2812, 1.0, 0.8125, 1.0, 0.8125, 1.0, 0.7812, 1.0, 0.7812, 1.0, 0.2812, 1.0, 0.2812, 1.0, 0.25, 1.0, 0.25, 1.0, 0.7812, 1.0, 0.7812, 1.0, 0.75, 1.0, 0.75, 1.0, 0.25, 1.0, 0.25, 1.0, 0.2188, 1.0, 0.2188, 1.0, 0.7188, 1.0, 0.7188, 1.0, 0.75, 1.0, 0.75, 1.0, 0.3438, 1.0, 0.3438, 1.0, 0.3125, 1.0, 0.3125, 1.0, 0.8438, 1.0, 0.8438, 1.0, 0.8125, 1.0, 0.8125, 1.0, 0.6562, 1.0, 0.6562, 1.0, 0.625, 1.0, 0.625, 1.0, 0.3125, 1.0, 0.3125, 1.0, 0.2812, 1.0, 0.2812, 1.0, 0.8125, 1.0, 0.8125, 1.0, 0.7812, 1.0, 0.7812, 1.0, 0.2812, 1.0, 0.2812, 1.0, 0.25, 1.0, 0.25, 1.0, 0.7812, 1.0, 0.7812, 1.0, 0.75, 1.0, 0.75, 1.0, 0.25, 1.0, 0.25, 1.0, 0.2188, 1.0, 0.2188, 1.0, 0.7188, 1.0, 0.7188, 1.0, 0.75, 1.0, 0.75, 1.0, 0.2188, 1.0, 0.2188, 1.0, 0.1875, 1.0, 0.1875, 1.0, 0.1875, 1.0, 0.1875, 1.0, 0.1562, 1.0, 0.1562, 1.0, 0.1562, 1.0, 0.1562, 1.0, 0.125, 1.0, 0.125, 1.0, 0.125, 1.0, 0.125, 1.0, 0.09375, 1.0, 0.09375, 1.0, 0.9688, 0.5, 0.9688, 0.5, 1.0, 0.5, 1.0, 0.5, 0.09375, 1.0, 0.09375, 1.0, 0.0625, 1.0, 0.0625, 1.0, 1.0, 1.0, 1.0, 1.0, 0.9688, 1.0, 0.9688, 1.0, 0.2032, 0.4854, 0.2032, 0.4854, 0.1582, 0.4717, 0.1582, 0.4717, 0.9688, 1.0, 0.9688, 1.0, 0.9375, 1.0, 0.9375, 1.0, 0.25, 0.49, 0.25, 0.49, 0.2032, 0.4854, 0.2032, 0.4854, 0.5, 1.0, 0.5, 1.0, 0.4688, 1.0, 0.4688, 1.0, 0.9375, 1.0, 0.9375, 1.0, 0.9062, 1.0, 0.9062, 1.0, 0.75, 1.0, 0.75, 1.0, 0.7188, 1.0, 0.7188, 1.0, 0.4062, 1.0, 0.4062, 1.0, 0.375, 1.0, 0.375, 1.0, 0.9062, 1.0, 0.9062, 1.0, 0.875, 1.0, 0.875, 1.0, 0.7188, 1.0, 0.7188, 1.0, 0.6875, 1.0, 0.6875, 1.0, 0.375, 1.0, 0.375, 1.0, 0.3438, 1.0, 0.3438, 1.0, 0.875, 1.0, 0.875, 1.0, 0.8438, 1.0, 0.8438, 1.0, 0.6875, 1.0, 0.6875, 1.0, 0.6562, 1.0, 0.6562, 1.0, 0.03125, 0.5, 0.0, 0.5, 0.0, 0.984, 0.03125, 0.984, 0.0625, 0.5, 0.03125, 0.5, 0.03125, 0.984, 0.0625, 0.984, 0.09375, 0.5, 0.0625, 0.5, 0.0625, 0.984, 0.09375, 0.984, 0.125, 0.5, 0.09375, 0.5, 0.09375, 0.984, 0.125, 0.984, 0.1562, 0.5, 0.125, 0.5, 0.125, 0.984, 0.1562, 0.984, 0.1875, 0.5, 0.1562, 0.5, 0.1562, 0.984, 0.1875, 0.984, 0.2188, 0.5, 0.1875, 0.5, 0.1875, 0.984, 0.2188, 0.984, 0.25, 0.5, 0.2188, 0.5, 0.2188, 0.984, 0.25, 0.984, 0.2812, 0.5, 0.25, 0.5, 0.25, 0.984, 0.2812, 0.984, 0.3125, 0.5, 0.2812, 0.5, 0.2812, 0.984, 0.3125, 0.984, 0.3438, 0.5, 0.3125, 0.5, 0.3125, 0.984, 0.3438, 0.984, 0.375, 0.5, 0.3438, 0.5, 0.3438, 0.984, 0.375, 0.984, 0.4062, 0.5, 0.375, 0.5, 0.375, 0.984, 0.4062, 0.984, 0.4375, 0.5, 0.4062, 0.5, 0.4062, 0.984, 0.4375, 0.984, 0.4688, 0.5, 0.4375, 0.5, 0.4375, 0.984, 0.4688, 0.984, 0.5, 0.5, 0.4688, 0.5, 0.4688, 0.984, 0.5, 0.984, 0.5312, 0.5, 0.5, 0.5, 0.5, 0.984, 0.5312, 0.984, 0.5625, 0.5, 0.5312, 0.5, 0.5312, 0.984, 0.5625, 0.984, 0.5938, 0.5, 0.5625, 0.5, 0.5625, 0.984, 0.5938, 0.984, 0.625, 0.5, 0.5938, 0.5, 0.5938, 0.984, 0.625, 0.984, 0.6562, 0.5, 0.625, 0.5, 0.625, 0.984, 0.6562, 0.984, 0.6875, 0.5, 0.6562, 0.5, 0.6562, 0.984, 0.6875, 0.984, 0.7188, 0.5, 0.6875, 0.5, 0.6875, 0.984, 0.7188, 0.984, 0.75, 0.5, 0.7188, 0.5, 0.7188, 0.984, 0.75, 0.984, 0.7812, 0.5, 0.75, 0.5, 0.75, 0.984, 0.7812, 0.984, 0.8125, 0.5, 0.7812, 0.5, 0.7812, 0.984, 0.8125, 0.984, 0.8438, 0.5, 0.8125, 0.5, 0.8125, 0.984, 0.8438, 0.984, 0.875, 0.5, 0.8438, 0.5, 0.8438, 0.984, 0.875, 0.984, 0.9062, 0.5, 0.875, 0.5, 0.875, 0.984, 0.9062, 0.984, 0.9375, 0.5, 0.9062, 0.5, 0.9062, 0.984, 0.9375, 0.984, 0.9688, 0.5, 0.9375, 0.5, 0.9375, 0.984, 0.9688, 0.984, 1.0, 0.5, 0.9688, 0.5, 0.9688, 0.984, 1.0, 0.984, 0.7812, 0.984, 0.7812, 0.984, 0.8125, 0.984, 0.8125, 0.984, 0.375, 0.984, 0.375, 0.984, 0.4062, 0.984, 0.4062, 0.984, 0.8125, 0.984, 0.8125, 0.984, 0.8438, 0.984, 0.8438, 0.984, 0.4062, 0.984, 0.4062, 0.984, 0.4375, 0.984, 0.4375, 0.984, 0.0, 0.984, 0.0, 0.984, 0.03125, 0.984, 0.03125, 0.984, 0.8438, 0.984, 0.8438, 0.984, 0.875, 0.984, 0.875, 0.984, 0.4375, 0.984, 0.4375, 0.984, 0.4688, 0.984, 0.4688, 0.984, 0.03125, 0.984, 0.03125, 0.984, 0.0625, 0.984, 0.0625, 0.984, 0.875, 0.984, 0.875, 0.984, 0.9062, 0.984, 0.9062, 0.984, 0.4688, 0.984, 0.4688, 0.984, 0.5, 0.984, 0.5, 0.984, 0.0625, 0.984, 0.0625, 0.984, 0.09375, 0.984, 0.09375, 0.984, 0.9062, 0.984, 0.9062, 0.984, 0.9375, 0.984, 0.9375, 0.984, 0.5, 0.984, 0.5, 0.984, 0.5312, 0.984, 0.5312, 0.984, 0.09375, 0.984, 0.09375, 0.984, 0.125, 0.984, 0.125, 0.984, 0.9375, 0.984, 0.9375, 0.984, 0.9688, 0.984, 0.9688, 0.984, 0.5312, 0.984, 0.5312, 0.984, 0.5625, 0.984, 0.5625, 0.984, 0.125, 0.984, 0.125, 0.984, 0.1562, 0.984, 0.1562, 0.984, 0.9688, 0.984, 0.9688, 0.984, 1.0, 0.984, 1.0, 0.984, 0.5625, 0.984, 0.5625, 0.984, 0.5938, 0.984, 0.5938, 0.984, 0.1562, 0.984, 0.1562, 0.984, 0.1875, 0.984, 0.1875, 0.984, 0.5938, 0.984, 0.5938, 0.984, 0.625, 0.984, 0.625, 0.984, 0.1875, 0.984, 0.1875, 0.984, 0.2188, 0.984, 0.2188, 0.984, 0.625, 0.984, 0.625, 0.984, 0.6562, 0.984, 0.6562, 0.984, 0.2188, 0.984, 0.2188, 0.984, 0.25, 0.984, 0.25, 0.984, 0.6562, 0.984, 0.6562, 0.984, 0.6875, 0.984, 0.6875, 0.984, 0.25, 0.984, 0.25, 0.984, 0.2812, 0.984, 0.2812, 0.984, 0.6875, 0.984, 0.6875, 0.984, 0.7188, 0.984, 0.7188, 0.984, 0.2812, 0.984, 0.2812, 0.984, 0.3125, 0.984, 0.3125, 0.984, 0.7188, 0.984, 0.7188, 0.984, 0.75, 0.984, 0.75, 0.984, 0.3125, 0.984, 0.3125, 0.984, 0.3438, 0.984, 0.3438, 0.984, 0.75, 0.984, 0.75, 0.984, 0.7812, 0.984, 0.7812, 0.984, 0.3438, 0.984, 0.3438, 0.984, 0.375, 0.984, 0.375, 0.984])
me_cylinder.use_remesh_fix_poles = True
me_cylinder.use_remesh_preserve_attributes = False
me_cylinder.update()
me_cylinder.normals_split_custom_set([tuple(v) for v in zip(*[iter([3.58e-09, 0.0, 1.0, 3.58e-09, 0.0, 1.0, 3.58e-09, 0.0, 1.0, 3.58e-09, 0.0, 1.0, 3.58e-09, 0.0, 1.0, 3.58e-09, 0.0, 1.0, 3.58e-09, 0.0, 1.0, 3.58e-09, 0.0, 1.0, 3.58e-09, 0.0, 1.0, 3.58e-09, 0.0, 1.0, 3.58e-09, 0.0, 1.0, 3.58e-09, 0.0, 1.0, 3.58e-09, 0.0, 1.0, 3.58e-09, 0.0, 1.0, 3.58e-09, 0.0, 1.0, 3.58e-09, 0.0, 1.0, 3.58e-09, 0.0, 1.0, 3.58e-09, 0.0, 1.0, 3.58e-09, 0.0, 1.0, 3.58e-09, 0.0, 1.0, 3.58e-09, 0.0, 1.0, 3.58e-09, 0.0, 1.0, 3.58e-09, 0.0, 1.0, 3.58e-09, 0.0, 1.0, 3.58e-09, 0.0, 1.0, 3.58e-09, 0.0, 1.0, 3.58e-09, 0.0, 1.0, 3.58e-09, 0.0, 1.0, 3.58e-09, 0.0, 1.0, 3.58e-09, 0.0, 1.0, 3.58e-09, 0.0, 1.0, 3.58e-09, 0.0, 1.0, 0.0, 0.0, 1.0, 0.0, 0.0, 1.0, 0.0, 0.0, 1.0, 0.0, 0.0, 1.0, 0.0, 0.0, 1.0, 0.0, 0.0, 1.0, 0.0, 0.0, 1.0, 0.0, 0.0, 1.0, 0.0, 0.0, 1.0, 0.0, 0.0, 1.0, 0.0, 0.0, 1.0, 0.0, 0.0, 1.0, 0.0, 0.0, 1.0, 0.0, 0.0, 1.0, 0.0, 0.0, 1.0, 0.0, 0.0, 1.0, 0.0, 0.0, 1.0, 0.0, 0.0, 1.0, 0.0, 0.0, 1.0, 0.0, 0.0, 1.0, 0.0, 0.0, 1.0, 0.0, 0.0, 1.0, 0.0, 0.0, 1.0, 0.0, 0.0, 1.0, 0.0, 0.0, 1.0, 0.0, 0.0, 1.0, 0.0, 0.0, 1.0, 0.0, 0.0, 1.0, 0.0, 0.0, 1.0, 0.0, 0.0, 1.0, 0.0, 0.0, 1.0, 0.0, 0.0, 1.0, 0.0, 0.0, 1.0, 0.0, 0.0, 1.0, 0.0, 0.0, 1.0, 0.0, 0.0, 1.0, 0.0, 0.0, 1.0, 0.0, 0.0, 1.0, 0.0, 0.0, 1.0, 0.0, 0.0, 1.0, 0.0, 0.0, 1.0, 0.0, 0.0, 1.0, 0.0, 0.0, 1.0, 0.0, 0.0, 1.0, 0.0, 0.0, 1.0, 0.0, 0.0, 1.0, 0.0, 0.0, 1.0, 0.0, 0.0, 1.0, 0.0, 0.0, 1.0, 0.0, 0.0, 1.0, 0.0, 0.0, 1.0, 0.0, 0.0, 1.0, 0.0, 0.0, 1.0, 0.0, 0.0, 1.0, 0.0, 0.0, 1.0, 0.0, 0.0, 1.0, 0.0, 0.0, 1.0, 0.0, 0.0, 1.0, 0.0, 0.0, 1.0, 0.0, 0.0, 1.0, 0.0, 0.0, 1.0, 0.0, 0.0, 1.0, 0.0, 0.0, 1.0, 0.0, 0.0, 1.0, 0.0, 0.0, 1.0, 0.0, 0.0, 1.0, 0.0, 0.0, 1.0, 0.0, 0.0, 1.0, 0.0, 0.0, 1.0, 0.0, 0.0, 1.0, 0.0, 0.0, 1.0, 0.0, 0.0, 1.0, 0.0, 0.0, 1.0, 0.0, 0.0, 1.0, 0.0, 0.0, 1.0, 0.0, 0.0, 1.0, 0.0, 0.0, 1.0, 0.0, 0.0, 1.0, 0.0, 0.0, 1.0, 0.0, 0.0, 1.0, 0.0, 0.0, 1.0, 0.0, 0.0, 1.0, 0.0, 0.0, 1.0, 0.0, 0.0, 1.0, 0.0, 0.0, 1.0, 0.0, 0.0, 1.0, 0.0, 0.0, 1.0, 0.0, 0.0, 1.0, 0.0, 0.0, 1.0, 0.0, 0.0, 1.0, 0.0, 0.0, 1.0, 0.0, 0.0, 1.0, 0.0, 0.0, 1.0, 0.0, 0.0, 1.0, 0.0, 0.0, 1.0, 0.0, 0.0, 1.0, 0.0, 0.0, 1.0, 0.0, 0.0, 1.0, 0.0, 0.0, 1.0, 0.0, 0.0, 1.0, 0.0, 0.0, 1.0, 0.0, 0.0, 1.0, 0.0, 0.0, 1.0, 0.0, 0.0, 1.0, 0.0, 0.0, 1.0, 0.0, 0.0, 1.0, 0.0, 0.0, 1.0, 0.0, 0.0, 1.0, 0.0, 0.0, 1.0, 0.0, 0.0, 1.0, 0.0, 0.0, 1.0, 0.0, 0.0, 1.0, 0.0, 0.0, 1.0, 0.0, 0.0, 1.0, 0.0, 0.0, 1.0, 0.0, 0.0, 1.0, 0.0, 0.0, 1.0, 0.0, 0.0, 1.0, 0.0, 0.0, 1.0, 0.0, 0.0, 1.0, 0.0, 0.0, 1.0, 0.0, 0.0, 1.0, 0.0, 0.0, 1.0, 0.0, 0.0, 1.0, 0.0, 0.0, 1.0, 0.0, 0.0, 1.0, 0.0, 0.0, 1.0, 0.0, 0.0, 1.0, 0.0, 0.0, 1.0, 0.0, 0.0, 1.0, 0.0, 0.0, 1.0, 0.0, 0.0, 1.0, 0.0, 0.0, 1.0, 0.0, 0.0, 1.0, 0.0, 0.0, 1.0, 0.0, 0.0, 1.0, 0.0, 0.0, 1.0, 0.0, 0.0, 1.0, 0.0, 0.0, 1.0, 0.0, 0.0, 1.0, 0.0, 0.0, 1.0, 0.0, 0.0, 1.0, 0.0, 0.0, 1.0, 0.0, 0.0, 1.0, 0.0, 0.0, 1.0, 0.0, 0.0, 1.0, 0.0, 0.0, 1.0, 0.0, 0.0, 1.0, 0.0, 0.0, 1.0, 0.0, 0.0, 1.0, 0.0, 0.0, 1.0, 0.0, 0.0, 1.0, 0.0, 0.0, 1.0, 0.0, 0.0, 1.0, 0.0, 0.0, 1.0, 0.0, 0.0, 1.0, 0.0, 0.0, 1.0, 0.0, 0.0, 1.0, 0.0, 0.0, 1.0, 0.0, 0.0, 1.0, 0.0, 0.0, 1.0, 0.0, 0.0, 1.0, 0.0, 0.0, 1.0, 0.0, 0.0, 1.0, 0.0, 0.0, 1.0, 0.0, 0.0, 1.0, 0.0, 0.0, 1.0, 0.0, 0.0, 1.0, 0.0, 0.0, 1.0, 0.0, 0.0, 1.0, 0.0, 0.0, 1.0, 0.0, 0.0, 1.0, 0.0, 0.0, 1.0, 0.0, 0.0, 1.0, 0.0, 0.0, 1.0, 0.0, 0.0, 1.0, 0.0, 0.0, 1.0, 0.0, 0.0, 1.0, 0.0, 0.0, 1.0, 0.0, 0.0, 1.0, 0.0, 0.0, 1.0, 0.0, 0.0, 1.0, 0.0, 0.0, 1.0, 0.0, 0.0, 1.0, 0.0, 0.0, 1.0, 0.0, 0.0, 1.0, 0.0, 0.0, 1.0, 0.0, 0.0, 1.0, 0.0, 0.0, 1.0, 0.0, 0.0, 1.0, 0.0, 0.0, 1.0, 0.0, 0.0, 1.0, 0.0, 0.0, 1.0, 0.0, 0.0, 1.0, 0.0, 0.0, 1.0, 0.0, 0.0, 1.0, 0.0, 0.0, 1.0, 0.0, 0.0, 1.0, 0.0, 0.0, 1.0, 0.0, 0.0, 1.0, 0.0, 0.0, 1.0, 0.0, 0.0, 1.0, 0.0, 0.0, 1.0, 0.0, 0.0, 1.0, 0.0, 0.0, 1.0, 0.0, 0.0, 1.0, 0.0, 0.0, 1.0, 0.0, 0.0, 1.0, 0.0, 0.0, 1.0, 0.0, 0.0, 1.0, 0.0, 0.0, 1.0, 0.0, 0.0, 1.0, 0.0, 0.0, 1.0, 0.0, 0.0, 1.0, 0.0, 0.0, 1.0, 0.0, 0.0, 1.0, 0.0, 0.0, 1.0, 0.0, 0.0, 1.0, 0.0, 0.0, 1.0, 0.0, 0.0, 1.0, 0.0, 0.0, 1.0, 0.0, 0.0, 1.0, 0.0, 0.0, 1.0, 0.0, 0.0, 1.0, 0.0, 0.0, 1.0, 0.0, 0.0, 1.0, 0.0, 0.0, 1.0, 0.0, 0.0, 1.0, 0.0, 0.0, 1.0, 0.0, 0.0, 1.0, 0.0, 0.0, 1.0, 0.0, 0.0, 1.0, 0.0, 0.0, 1.0, 0.0, 0.0, 1.0, 0.0, 0.0, 1.0, 0.0, 0.0, 1.0, 0.0, 0.0, 1.0, 0.0, 0.0, 1.0, 0.0, 0.0, 1.0, 0.0, 0.0, 1.0, 0.0, 0.0, 1.0, 0.0, 0.0, 1.0, 0.0, 0.0, 1.0, 0.0, 0.0, 1.0, 0.0, 0.0, 1.0, 0.0, 0.0, 1.0, 0.0, 0.0, 1.0, 0.0, 0.0, 1.0, 0.0, 0.0, 1.0, 0.0, 0.0, 1.0, 0.0, 0.0, 1.0, 0.0, 0.0, 1.0, 0.0, 0.0, 1.0, 0.0, 0.0, 1.0, 0.0, 0.0, 1.0, 0.0, 0.0, 1.0, 0.0, 0.0, 1.0, 0.0, 0.0, 1.0, 0.0, 0.0, 1.0, 0.0, 0.0, 1.0, 0.0, 0.0, 1.0, 0.0, 0.0, 1.0, 0.0, 0.0, 1.0, 0.0, 0.0, 1.0, 0.0, 0.0, 1.0, 0.0, 0.0, 1.0, 0.0, 0.0, 1.0, 0.0, 0.0, 1.0, 0.0, 0.0, 1.0, 0.0, 0.0, 1.0, 0.0, 0.0, 1.0, 0.0, 0.0, 1.0, 0.0, 0.0, 1.0, 0.0, 0.0, 1.0, 0.0, 0.0, 1.0, 0.0, 0.0, 1.0, 0.0, 0.0, 1.0, 0.0, 0.0, 1.0, 0.0, 0.0, 1.0, 0.0, 0.0, 1.0, 0.0, 0.0, 1.0, 0.0, 0.0, 1.0, 0.0, 0.0, 1.0, 0.0, 0.0, 1.0, 0.0, 0.0, 1.0, 0.0, 0.0, 1.0, 0.0, 0.0, 1.0, 0.0, 0.0, 1.0, 0.0, 0.0, 1.0, 0.0, 0.0, 1.0, 0.0, 0.0, 1.0, 0.0, 0.0, 1.0, 0.0, 0.0, 1.0, 0.0, 0.0, 1.0, 0.0, 0.0, 1.0, 0.0, 0.0, 1.0, 0.0, 0.0, 1.0, 0.0, 0.0, 1.0, 0.0, 0.0, 1.0, 0.0, 0.0, 1.0, 0.0, 0.0, 1.0, 0.0, 0.0, 1.0, 0.0, 0.0, 1.0, 0.0, 0.0, 1.0, 0.0, 0.0, 1.0, 0.0, 0.0, 1.0, 0.0, 0.0, 1.0, 0.0, 0.0, 1.0, 0.0, 0.0, 1.0, 0.0, 0.0, 1.0, 0.0, 0.0, 1.0, 0.0, 0.0, 1.0, 0.0, 0.0, 1.0, 0.0, 0.0, 1.0, 0.0, 0.0, 1.0, 0.0, 0.0, 1.0, 0.0, 0.0, 1.0, 0.0, 0.0, 1.0, 0.0, 0.0, 1.0, 0.0, 0.0, 1.0, 0.0, 0.0, 1.0, 0.0, 0.0, 1.0, 0.0, 0.0, 1.0, 0.0, 0.0, 1.0, 0.0, 0.0, 1.0, 0.0, 0.0, 1.0, 0.0, 0.0, 1.0, 0.0, 0.0, 1.0, 0.0, 0.0, 1.0, 0.0, 0.0, 1.0, 0.0, 0.0, 1.0, 0.0, 0.0, 1.0, 0.0, 0.0, 1.0, 0.0, 0.0, 1.0, 0.0, 0.0, 1.0, 0.0, 0.0, 1.0, 0.0, 0.0, 1.0, 0.0, 0.0, 1.0, 0.0, 0.0, 1.0, 0.0, 0.0, 1.0, 0.0, 0.0, 1.0, 0.0, 0.0, 1.0, 0.0, 0.0, 1.0, 0.0, 0.0, 1.0, 0.0, 0.0, 1.0, 0.0, 0.0, 1.0, 0.0, 0.0, 1.0, 0.0, 0.0, 1.0, 0.0, 0.0, 1.0, 0.0, 0.0, 1.0, 0.0, 0.0, 1.0, 0.0, 0.0, 1.0, 0.0, 0.0, 1.0, 0.0, 0.0, 1.0, 0.0, 0.0, 1.0, 0.0, 0.0, 1.0, 0.0, 0.0, 1.0, 0.0, 0.0, 1.0, 0.0, 0.0, 1.0, 0.0, 0.0, 1.0, 0.0, 0.0, 1.0, 0.0, 0.0, 1.0, 0.0, 0.0, 1.0, 0.0, 0.0, 1.0, 0.0, 0.0, 1.0, 0.0, 0.0, 1.0, 0.0, 0.0, 1.0, 0.0, 0.0, 1.0, 0.0, 0.0, 1.0, 0.0, 0.0, 1.0, 0.0, 0.0, 1.0, 0.0, 0.0, 1.0, 0.0, 0.0, 1.0, 0.0, 0.0, 1.0, 0.0, 0.0, 1.0, 0.0, 0.0, 1.0, 0.0, 0.0, 1.0, 0.0, 0.0, 1.0, 0.0, 0.0, 1.0, 0.0, 0.0, 1.0, 0.0, 0.0, 1.0, 0.0, 0.0, 1.0, 0.0, 0.0, 1.0, 0.0, 0.0, 1.0, 0.0, 0.0, 1.0, 0.0, 0.0, 1.0, 0.0, 0.0, 1.0, 0.0, 0.0, 1.0, 0.0, 0.0, 1.0, 0.0, 0.0, 1.0, 0.0, 0.0, 1.0, 0.0, 0.0, 1.0, 0.0, 0.0, 1.0, 0.0, 0.0, 1.0, 0.0, 0.0, 1.0, 0.0, 0.0, 1.0, 0.0, 0.0, 1.0, 0.0, 0.0, 1.0, 0.0, 0.0, 1.0, 0.0, 0.0, 1.0, 0.0, 0.0, 1.0, 0.0, 0.0, 1.0, 0.0, 0.0, 1.0, 0.0, 0.0, 1.0, 0.0, 0.0, 1.0, 0.0, 0.0, 1.0, 0.0, 0.0, 1.0, 0.0, 0.0, 1.0, 0.0, 0.0, 1.0, 0.0, 0.0, 1.0, 0.0, 0.0, 1.0, 0.0, 0.0, 1.0, 0.0, 0.0, 1.0, 0.0, 0.0, 1.0, 0.0, 0.0, 1.0, 0.0, 0.0, 1.0, 0.0, 0.0, 1.0, 0.0, 0.0, 1.0, 0.0, 0.0, 1.0, 0.0, 0.0, 1.0, 0.0, 0.0, 1.0, 0.0, 0.0, 1.0, 0.0, 0.0, 1.0, 0.0, 0.0, 1.0, 0.0, 0.0, 1.0, 0.0, 0.0, 1.0, 0.0, 0.0, 1.0, 0.0, 0.0, 1.0, 0.0, 0.0, 1.0, 0.0, 0.0, 1.0, 0.0, 0.0, 1.0, 0.0, 0.0, 1.0, 0.0, 0.0, 1.0, 0.0, 0.0, 1.0, 0.0, 0.0, 1.0, 0.0, 0.0, 1.0, 0.0, 0.0, 1.0, 0.0, 0.0, 1.0, 0.0, 0.0, 1.0, 0.0, 0.0, 1.0, 0.0, 0.0, 1.0, 0.0, 0.0, 1.0, 0.0, 0.0, 1.0, 0.0, 0.0, 1.0, 0.0, 0.0, 1.0, 0.0, 0.0, 1.0, 0.0, 0.0, 1.0, 0.0, 0.0, 1.0, 0.0, 0.0, 1.0, 0.0, 0.0, 1.0, 0.0, 0.0, 1.0, 0.0, 0.0, 1.0, 0.0, 0.0, 1.0, 0.0, 0.0, 1.0, 0.0, 0.0, 1.0, 0.0, 0.0, 1.0, 0.0, 0.0, 1.0, 0.0, 0.0, 1.0, 0.0, 0.0, 1.0, 0.0, 0.0, 1.0, 0.0, 0.0, 1.0, 0.0, 0.0, 1.0, 0.0, 0.0, 1.0, 0.0, 0.0, 1.0, 0.0, 0.0, 1.0, 0.0, 0.0, 1.0, 0.0, 0.0, 1.0, 0.0, 0.0, 1.0, 0.0, 0.0, 1.0, 0.0, 0.0, 1.0, 0.0, 0.0, 1.0, 0.0, 0.0, 1.0, 0.0, 0.0, 1.0, 0.0, 0.0, 1.0, 0.0, 0.0, 1.0, 0.0, 0.0, 1.0, 0.0, 0.0, 1.0, 0.0, 0.0, 1.0, 0.0, 0.0, 1.0, 0.0, 0.0, 1.0, 0.0, 0.0, 1.0, 0.0, 0.0, 1.0, 0.0, 0.0, 1.0, 0.0, 0.0, 1.0, 0.0, 0.0, 1.0, 0.0, 0.0, 1.0, 0.0, 0.0, 1.0, 0.0, 0.0, 1.0, 0.0, 0.0, 1.0, 0.0, 0.0, 1.0, 0.0, 0.0, 1.0, 0.0, 0.0, 1.0, 0.0, 0.0, 1.0, 0.0, 0.0, 1.0, 0.0, 0.0, 1.0, 0.0, 0.0, 1.0, 0.0, 0.0, 1.0, 0.0, 0.0, 1.0, 0.0, 0.0, 1.0, 0.0, 0.0, 1.0, 0.0, 0.0, 1.0, 0.0, 0.0, 1.0, 0.0, 0.0, 1.0, 0.0, 0.0, 1.0, 0.0, 0.0, 1.0, 0.0, 0.0, 1.0, 0.0, 0.0, 1.0, 0.0, 0.0, 1.0, 0.0, 0.0, 1.0, 0.0, 0.0, 1.0, 0.0, 0.0, 1.0, 0.0, 0.0, 1.0, 0.0, 0.0, 1.0, 0.0, 0.0, 1.0, 0.0, 0.0, 1.0, 0.0, 0.0, 1.0, 0.0, 0.0, 1.0, 0.0, 0.0, 1.0, 0.0, 0.0, 1.0, 0.0, 0.0, 1.0, 0.0, 0.0, 1.0, 0.0, 0.0, 1.0, 0.0, 0.0, 1.0, 0.0, 0.0, 1.0, 0.0, 0.0, 1.0, 0.0, 0.0, 1.0, 0.0, 0.0, 1.0, 0.0, 0.0, 1.0, 0.0, 0.0, 1.0, 0.0, 0.0, 1.0, 0.0, 0.0, 1.0, 0.0, 0.0, 1.0, 0.09802, -0.9952, 0.0, 0.09802, -0.9952, 0.0, 0.09802, -0.9952, 0.0, 0.09802, -0.9952, 0.0, 0.2903, -0.9569, -6.546e-08, 0.2903, -0.9569, -6.546e-08, 0.2903, -0.9569, -6.546e-08, 0.2903, -0.9569, -6.546e-08, 0.4714, -0.8819, -6.546e-08, 0.4714, -0.8819, -6.546e-08, 0.4714, -0.8819, -6.546e-08, 0.4714, -0.8819, -6.546e-08, 0.6344, -0.773, 0.0, 0.6344, -0.773, 0.0, 0.6344, -0.773, 0.0, 0.6344, -0.773, 0.0, 0.773, -0.6344, -6.546e-08, 0.773, -0.6344, -6.546e-08, 0.773, -0.6344, -6.546e-08, 0.773, -0.6344, -6.546e-08, 0.8819, -0.4714, -3.273e-08, 0.8819, -0.4714, -3.273e-08, 0.8819, -0.4714, -3.273e-08, 0.8819, -0.4714, -3.273e-08, 0.9569, -0.2903, -8.183e-09, 0.9569, -0.2903, -8.183e-09, 0.9569, -0.2903, -8.183e-09, 0.9569, -0.2903, -8.183e-09, 0.9952, -0.09802, -4.603e-09, 0.9952, -0.09802, -4.603e-09, 0.9952, -0.09802, -4.603e-09, 0.9952, -0.09802, -4.603e-09, 0.9952, 0.09802, 4.091e-09, 0.9952, 0.09802, 4.091e-09, 0.9952, 0.09802, 4.091e-09, 0.9952, 0.09802, 4.091e-09, 0.9569, 0.2903, 8.183e-09, 0.9569, 0.2903, 8.183e-09, 0.9569, 0.2903, 8.183e-09, 0.9569, 0.2903, 8.183e-09, 0.8819, 0.4714, 1.637e-08, 0.8819, 0.4714, 1.637e-08, 0.8819, 0.4714, 1.637e-08, 0.8819, 0.4714, 1.637e-08, 0.773, 0.6344, 0.0, 0.773, 0.6344, 0.0, 0.773, 0.6344, 0.0, 0.773, 0.6344, 0.0, 0.6344, 0.773, 3.273e-08, 0.6344, 0.773, 3.273e-08, 0.6344, 0.773, 3.273e-08, 0.6344, 0.773, 3.273e-08, 0.4714, 0.8819, 6.546e-08, 0.4714, 0.8819, 6.546e-08, 0.4714, 0.8819, 6.546e-08, 0.4714, 0.8819, 6.546e-08, 0.2903, 0.9569, 0.0, 0.2903, 0.9569, 0.0, 0.2903, 0.9569, 0.0, 0.2903, 0.9569, 0.0, 0.09802, 0.9952, 0.0, 0.09802, 0.9952, 0.0, 0.09802, 0.9952, 0.0, 0.09802, 0.9952, 0.0, -0.09802, 0.9952, 0.0, -0.09802, 0.9952, 0.0, -0.09802, 0.9952, 0.0, -0.09802, 0.9952, 0.0, -0.2903, 0.9569, 0.0, -0.2903, 0.9569, 0.0, -0.2903, 0.9569, 0.0, -0.2903, 0.9569, 0.0, -0.4714, 0.8819, 0.0, -0.4714, 0.8819, 0.0, -0.4714, 0.8819, 0.0, -0.4714, 0.8819, 0.0, -0.6344, 0.773, 0.0, -0.6344, 0.773, 0.0, -0.6344, 0.773, 0.0, -0.6344, 0.773, 0.0, -0.773, 0.6344, 3.273e-08, -0.773, 0.6344, 3.273e-08, -0.773, 0.6344, 3.273e-08, -0.773, 0.6344, 3.273e-08, -0.8819, 0.4714, 1.637e-08, -0.8819, 0.4714, 1.637e-08, -0.8819, 0.4714, 1.637e-08, -0.8819, 0.4714, 1.637e-08, -0.9569, 0.2903, 8.183e-09, -0.9569, 0.2903, 8.183e-09, -0.9569, 0.2903, 8.183e-09, -0.9569, 0.2903, 8.183e-09, -0.9952, 0.09802, 3.58e-09, -0.9952, 0.09802, 3.58e-09, -0.9952, 0.09802, 3.58e-09, -0.9952, 0.09802, 3.58e-09, -0.9952, -0.09802, -4.091e-09, -0.9952, -0.09802, -4.091e-09, -0.9952, -0.09802, -4.091e-09, -0.9952, -0.09802, -4.091e-09, -0.9569, -0.2903, -8.183e-09, -0.9569, -0.2903, -8.183e-09, -0.9569, -0.2903, -8.183e-09, -0.9569, -0.2903, -8.183e-09, -0.8819, -0.4714, -1.637e-08, -0.8819, -0.4714, -1.637e-08, -0.8819, -0.4714, -1.637e-08, -0.8819, -0.4714, -1.637e-08, -0.773, -0.6344, -6.546e-08, -0.773, -0.6344, -6.546e-08, -0.773, -0.6344, -6.546e-08, -0.773, -0.6344, -6.546e-08, -0.6344, -0.773, -3.273e-08, -0.6344, -0.773, -3.273e-08, -0.6344, -0.773, -3.273e-08, -0.6344, -0.773, -3.273e-08, -0.4714, -0.8819, 0.0, -0.4714, -0.8819, 0.0, -0.4714, -0.8819, 0.0, -0.4714, -0.8819, 0.0, -0.2903, -0.9569, 0.0, -0.2903, -0.9569, 0.0, -0.2903, -0.9569, 0.0, -0.2903, -0.9569, 0.0, -0.09802, -0.9952, -6.546e-08, -0.09802, -0.9952, -6.546e-08, -0.09802, -0.9952, -6.546e-08, -0.09802, -0.9952, -6.546e-08, 3.058e-07, 1.977e-07, 1.0, 3.058e-07, 1.977e-07, 1.0, 3.058e-07, 2.544e-07, 1.0, 3.058e-07, 2.544e-07, 1.0, -8.562e-07, -4.547e-07, 1.0, -8.562e-07, -4.547e-07, 1.0, -6.115e-07, -3.751e-07, 1.0, -6.115e-07, -3.751e-07, 1.0, 3.058e-07, 2.544e-07, 1.0, 3.058e-07, 2.544e-07, 1.0, 2.446e-07, 2.275e-07, 1.0, 2.446e-07, 2.275e-07, 1.0, -6.115e-07, -3.751e-07, 1.0, -6.115e-07, -3.751e-07, 1.0, -2.446e-07, -3.784e-07, 1.0, -2.446e-07, -3.784e-07, 1.0, 0.0, 4.096e-07, 1.0, 0.0, 4.096e-07, 1.0, 0.0, 4.017e-07, 1.0, 0.0, 4.017e-07, 1.0, 2.446e-07, 2.275e-07, 1.0, 2.446e-07, 2.275e-07, 1.0, 2.446e-07, 2.896e-07, 1.0, 2.446e-07, 2.896e-07, 1.0, -2.446e-07, -3.784e-07, 1.0, -2.446e-07, -3.784e-07, 1.0, -2.446e-07, -4.017e-07, 1.0, -2.446e-07, -4.017e-07, 1.0, 0.0, 4.017e-07, 1.0, 0.0, 4.017e-07, 1.0, -2.446e-07, 3.784e-07, 1.0, -2.446e-07, 3.784e-07, 1.0, 2.446e-07, 2.896e-07, 1.0, 2.446e-07, 2.896e-07, 1.0, 2.446e-07, 3.405e-07, 1.0, 2.446e-07, 3.405e-07, 1.0, -2.446e-07, -4.017e-07, 1.0, -2.446e-07, -4.017e-07, 1.0, -2.446e-07, -4.096e-07, 1.0, -2.446e-07, -4.096e-07, 1.0, -2.446e-07, 3.784e-07, 1.0, -2.446e-07, 3.784e-07, 1.0, -2.446e-07, 3.405e-07, 1.0, -2.446e-07, 3.405e-07, 1.0, 2.446e-07, 3.405e-07, 1.0, 2.446e-07, 3.405e-07, 1.0, 1.544e-13, 3.784e-07, 1.0, 1.362e-13, 3.784e-07, 1.0, -2.446e-07, -4.096e-07, 1.0, -2.446e-07, -4.096e-07, 1.0, 0.0, -4.017e-07, 1.0, 0.0, -4.017e-07, 1.0, -2.446e-07, 3.405e-07, 1.0, -2.446e-07, 3.405e-07, 1.0, -2.446e-07, 2.896e-07, 1.0, -2.446e-07, 2.896e-07, 1.0, 1.362e-13, 3.784e-07, 1.0, 1.544e-13, 3.784e-07, 1.0, -2.446e-07, 4.017e-07, 1.0, -2.446e-07, 4.017e-07, 1.0, 0.0, -4.017e-07, 1.0, 0.0, -4.017e-07, 1.0, 1.223e-07, -3.784e-07, 1.0, 1.223e-07, -3.784e-07, 1.0, -2.446e-07, 2.896e-07, 1.0, -2.446e-07, 2.896e-07, 1.0, -2.446e-07, 2.275e-07, 1.0, -2.446e-07, 2.275e-07, 1.0, -2.446e-07, 4.017e-07, 1.0, -2.446e-07, 4.017e-07, 1.0, 0.0, 4.096e-07, 1.0, 0.0, 4.096e-07, 1.0, 1.223e-07, -3.784e-07, 1.0, 1.223e-07, -3.784e-07, 1.0, 2.446e-07, -3.751e-07, 1.0, 2.446e-07, -3.751e-07, 1.0, -2.446e-07, 2.275e-07, 1.0, -2.446e-07, 2.275e-07, 1.0, -2.446e-07, 2.544e-07, 1.0, -2.446e-07, 2.544e-07, 1.0, 2.446e-07, -3.751e-07, 1.0, 2.446e-07, -3.751e-07, 1.0, 4.892e-07, -4.547e-07, 1.0, 4.892e-07, -4.547e-07, 1.0, -2.446e-07, 2.544e-07, 1.0, -2.446e-07, 2.544e-07, 1.0, -6.453e-07, 1.977e-07, 1.0, -6.453e-07, 1.977e-07, 1.0, 4.892e-07, -4.547e-07, 1.0, 4.892e-07, -4.547e-07, 1.0, 4.892e-07, -4.551e-07, 1.0, 4.892e-07, -4.551e-07, 1.0, -6.453e-07, 1.977e-07, 1.0, -6.453e-07, 1.977e-07, 1.0, -4.007e-07, 4.825e-15, 1.0, -4.007e-07, 0.0, 1.0, 4.892e-07, -4.551e-07, 1.0, 4.892e-07, -4.551e-07, 1.0, 5.81e-07, -3.135e-07, 1.0, 5.81e-07, -3.135e-07, 1.0, -4.007e-07, 0.0, 1.0, -4.007e-07, 4.825e-15, 1.0, -3.058e-07, -1.598e-07, 1.0, -3.058e-07, -1.598e-07, 1.0, 5.81e-07, -3.135e-07, 1.0, 5.81e-07, -3.135e-07, 1.0, 1.133e-06, -1.598e-07, 1.0, 1.133e-06, -1.598e-07, 1.0, -3.058e-07, -1.598e-07, 1.0, -3.058e-07, -1.598e-07, 1.0, -9.173e-07, -3.135e-07, 1.0, -9.173e-07, -3.135e-07, 1.0, 1.133e-06, -1.598e-07, 1.0, 1.133e-06, -1.598e-07, 1.0, 6.748e-07, -2.171e-14, 1.0, 6.748e-07, -2.129e-14, 1.0, -9.173e-07, -3.135e-07, 1.0, -9.173e-07, -3.135e-07, 1.0, -1.101e-06, -4.551e-07, 1.0, -1.101e-06, -4.551e-07, 1.0, 6.748e-07, -2.129e-14, 1.0, 6.748e-07, -2.171e-14, 1.0, 3.058e-07, 1.977e-07, 1.0, 3.058e-07, 1.977e-07, 1.0, -1.101e-06, -4.551e-07, 1.0, -1.101e-06, -4.551e-07, 1.0, -8.562e-07, -4.547e-07, 1.0, -8.562e-07, -4.547e-07, 1.0])] * 3)])

# ---- objects
ob_platform = bpy.data.objects.new('Platform', me_cube)
ob_light = bpy.data.objects.new('Light', light_light)
ob_camera = bpy.data.objects.new('Camera', cam_camera)
ob_hole = bpy.data.objects.new('Hole', me_cylinder_001)
ob_true_hole = bpy.data.objects.new('True Hole', me_cylinder)

# ---- transforms, parenting, visibility, modifiers, constraints
ob_platform.location = (0.0, 0.0, 0.0)
ob_platform.scale = (3.5, 3.5, 0.4)
ob_platform.lock_rotations_4d = False
ob_platform.empty_display_type = 'ARROWS'
ob_platform.lineart.crease_threshold = 0.0
_m = ob_platform.modifiers.new('Boolean', 'BOOLEAN')
_m.object = ob_hole
ob_light.location = (4.076, 1.005, 5.904)
ob_light.rotation_euler = (0.6503, 0.05522, 1.866)
ob_light.lock_rotations_4d = False
ob_light.empty_display_type = 'ARROWS'
ob_light.color = (0.0, 0.0, 0.0, 0.0)
ob_light.lineart.crease_threshold = 0.0
ob_camera.location = (7.359, -6.926, 4.958)
ob_camera.rotation_euler = (1.109, 0.0, 0.8149)
ob_camera.lock_rotations_4d = False
ob_camera.empty_display_type = 'ARROWS'
ob_camera.color = (0.0, 0.0, 0.0, 0.0)
ob_camera.display_type = 'WIRE'
ob_camera.lineart.crease_threshold = 0.0
ob_hole.location = (0.0, 0.0, 0.09891)
ob_hole.scale = (0.4951, 0.4951, 0.3048)
ob_true_hole.location = (0.0, 0.0, -0.2607)
ob_true_hole.rotation_euler = (-1.629e-07, 0.0, 0.0)
ob_true_hole.scale = (0.492, 0.492, 0.727)
ob_true_hole.color = (0.8, 0.8, 0.8, 1.0)

# ---- collection membership
col_collection.objects.link(ob_platform)
col_collection.objects.link(ob_light)
col_collection.objects.link(ob_camera)
col_collection.objects.link(ob_hole)
col_collection.objects.link(ob_true_hole)

# ---- scene / render settings (as saved in the file)
scene.camera = ob_camera
scene.frame_start = 1; scene.frame_end = 250; scene.frame_set(1)
scene.render.engine = 'BLENDER_EEVEE_NEXT'
scene.cycles.sampling_pattern = 'TABULATED_SOBOL'
scene.cycles.use_light_tree = False
scene.view_settings.view_transform = 'Filmic'
bpy.context.view_layer.update()
